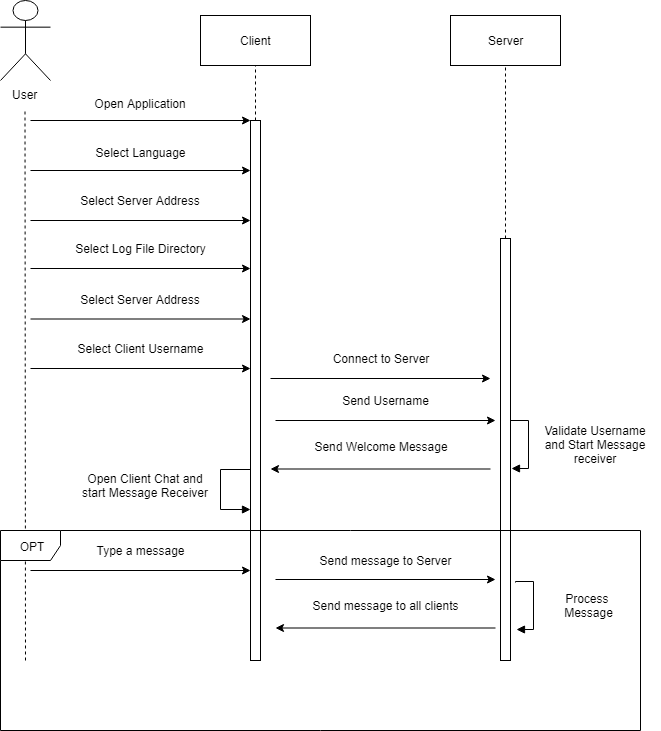

The diagram above was exported from draw.io. Its source (the exported page's mxGraphModel, read from the mxfile embedded in the PNG):
<mxGraphModel dx="1024" dy="599" grid="1" gridSize="10" guides="1" tooltips="1" connect="1" arrows="1" fold="1" page="1" pageScale="1" pageWidth="850" pageHeight="1100" math="0" shadow="0">
  <root>
    <mxCell id="0" />
    <mxCell id="1" parent="0" />
    <mxCell id="dDfeKot4aEKswB59RKuO-1" value="User" style="shape=umlActor;verticalLabelPosition=bottom;labelBackgroundColor=#ffffff;verticalAlign=top;html=1;" parent="1" vertex="1">
      <mxGeometry x="150" y="110" width="50" height="80" as="geometry" />
    </mxCell>
    <mxCell id="dDfeKot4aEKswB59RKuO-6" value="" style="endArrow=none;dashed=1;html=1;" parent="1" edge="1">
      <mxGeometry width="50" height="50" relative="1" as="geometry">
        <mxPoint x="175" y="770" as="sourcePoint" />
        <mxPoint x="174.5" y="220" as="targetPoint" />
      </mxGeometry>
    </mxCell>
    <mxCell id="dDfeKot4aEKswB59RKuO-7" value="Client" style="html=1;" parent="1" vertex="1">
      <mxGeometry x="350" y="125" width="110" height="50" as="geometry" />
    </mxCell>
    <mxCell id="dDfeKot4aEKswB59RKuO-8" value="Server" style="html=1;" parent="1" vertex="1">
      <mxGeometry x="600" y="125" width="110" height="50" as="geometry" />
    </mxCell>
    <mxCell id="dDfeKot4aEKswB59RKuO-9" value="" style="endArrow=none;dashed=1;html=1;entryX=0.5;entryY=1;entryDx=0;entryDy=0;" parent="1" source="dDfeKot4aEKswB59RKuO-32" target="dDfeKot4aEKswB59RKuO-7" edge="1">
      <mxGeometry width="50" height="50" relative="1" as="geometry">
        <mxPoint x="405" y="440" as="sourcePoint" />
        <mxPoint x="405" y="210" as="targetPoint" />
      </mxGeometry>
    </mxCell>
    <mxCell id="dDfeKot4aEKswB59RKuO-10" value="" style="endArrow=none;dashed=1;html=1;entryX=0.5;entryY=1;entryDx=0;entryDy=0;" parent="1" source="dDfeKot4aEKswB59RKuO-21" target="dDfeKot4aEKswB59RKuO-8" edge="1">
      <mxGeometry width="50" height="50" relative="1" as="geometry">
        <mxPoint x="655" y="520" as="sourcePoint" />
        <mxPoint x="405" y="185" as="targetPoint" />
      </mxGeometry>
    </mxCell>
    <mxCell id="dDfeKot4aEKswB59RKuO-11" value="" style="endArrow=classic;html=1;" parent="1" edge="1">
      <mxGeometry width="50" height="50" relative="1" as="geometry">
        <mxPoint x="180" y="230" as="sourcePoint" />
        <mxPoint x="400" y="230" as="targetPoint" />
      </mxGeometry>
    </mxCell>
    <mxCell id="dDfeKot4aEKswB59RKuO-13" value="" style="endArrow=classic;html=1;" parent="1" edge="1">
      <mxGeometry width="50" height="50" relative="1" as="geometry">
        <mxPoint x="180" y="280" as="sourcePoint" />
        <mxPoint x="400" y="280" as="targetPoint" />
      </mxGeometry>
    </mxCell>
    <mxCell id="dDfeKot4aEKswB59RKuO-14" value="Select Language" style="text;html=1;strokeColor=none;fillColor=none;align=center;verticalAlign=middle;whiteSpace=wrap;rounded=0;" parent="1" vertex="1">
      <mxGeometry x="215" y="251.5" width="150" height="20" as="geometry" />
    </mxCell>
    <mxCell id="dDfeKot4aEKswB59RKuO-15" value="" style="endArrow=classic;html=1;" parent="1" edge="1">
      <mxGeometry width="50" height="50" relative="1" as="geometry">
        <mxPoint x="180" y="330" as="sourcePoint" />
        <mxPoint x="400" y="330" as="targetPoint" />
      </mxGeometry>
    </mxCell>
    <mxCell id="dDfeKot4aEKswB59RKuO-16" value="Select Server Address" style="text;html=1;strokeColor=none;fillColor=none;align=center;verticalAlign=middle;whiteSpace=wrap;rounded=0;" parent="1" vertex="1">
      <mxGeometry x="220" y="300" width="140" height="20" as="geometry" />
    </mxCell>
    <mxCell id="dDfeKot4aEKswB59RKuO-24" value="" style="endArrow=classic;html=1;" parent="1" edge="1">
      <mxGeometry width="50" height="50" relative="1" as="geometry">
        <mxPoint x="640" y="578.5" as="sourcePoint" />
        <mxPoint x="420" y="578.5" as="targetPoint" />
      </mxGeometry>
    </mxCell>
    <mxCell id="dDfeKot4aEKswB59RKuO-25" value="Send Welcome Message" style="text;html=1;strokeColor=none;fillColor=none;align=center;verticalAlign=middle;whiteSpace=wrap;rounded=0;" parent="1" vertex="1">
      <mxGeometry x="455" y="546" width="150" height="20" as="geometry" />
    </mxCell>
    <mxCell id="dDfeKot4aEKswB59RKuO-32" value="" style="html=1;points=[];perimeter=orthogonalPerimeter;" parent="1" vertex="1">
      <mxGeometry x="400" y="230" width="10" height="540" as="geometry" />
    </mxCell>
    <mxCell id="M7VaaiXvK7qrXG8OfwrR-1" value="Open Application" style="text;html=1;strokeColor=none;fillColor=none;align=center;verticalAlign=middle;whiteSpace=wrap;rounded=0;" parent="1" vertex="1">
      <mxGeometry x="230" y="202.5" width="120" height="20" as="geometry" />
    </mxCell>
    <mxCell id="dDfeKot4aEKswB59RKuO-21" value="" style="html=1;points=[];perimeter=orthogonalPerimeter;" parent="1" vertex="1">
      <mxGeometry x="650" y="348" width="10" height="422" as="geometry" />
    </mxCell>
    <mxCell id="M7VaaiXvK7qrXG8OfwrR-10" value="" style="edgeStyle=orthogonalEdgeStyle;html=1;align=left;spacingLeft=2;endArrow=block;rounded=0;exitX=1.24;exitY=0.033;exitDx=0;exitDy=0;exitPerimeter=0;entryX=1.32;entryY=0.382;entryDx=0;entryDy=0;entryPerimeter=0;" parent="1" edge="1">
      <mxGeometry relative="1" as="geometry">
        <mxPoint x="665" y="691.5" as="sourcePoint" />
        <Array as="points">
          <mxPoint x="683" y="691" />
          <mxPoint x="683" y="738" />
        </Array>
        <mxPoint x="666" y="738.5" as="targetPoint" />
      </mxGeometry>
    </mxCell>
    <mxCell id="M7VaaiXvK7qrXG8OfwrR-12" value="" style="endArrow=classic;html=1;" parent="1" edge="1">
      <mxGeometry width="50" height="50" relative="1" as="geometry">
        <mxPoint x="645" y="737.5" as="sourcePoint" />
        <mxPoint x="425" y="737.5" as="targetPoint" />
      </mxGeometry>
    </mxCell>
    <mxCell id="M7VaaiXvK7qrXG8OfwrR-13" value="Send message to all clients" style="text;html=1;strokeColor=none;fillColor=none;align=center;verticalAlign=middle;whiteSpace=wrap;rounded=0;" parent="1" vertex="1">
      <mxGeometry x="460" y="705" width="150" height="20" as="geometry" />
    </mxCell>
    <mxCell id="M7VaaiXvK7qrXG8OfwrR-14" value="&amp;nbsp;Process&amp;nbsp;&amp;nbsp;&lt;br&gt;Message" style="text;html=1;strokeColor=none;fillColor=none;align=center;verticalAlign=middle;whiteSpace=wrap;rounded=0;" parent="1" vertex="1">
      <mxGeometry x="695" y="690" width="85" height="50" as="geometry" />
    </mxCell>
    <mxCell id="VPnGlapiFO2uEmdZfrCm-1" value="" style="endArrow=classic;html=1;" parent="1" edge="1">
      <mxGeometry width="50" height="50" relative="1" as="geometry">
        <mxPoint x="180" y="680" as="sourcePoint" />
        <mxPoint x="400" y="680" as="targetPoint" />
      </mxGeometry>
    </mxCell>
    <mxCell id="VPnGlapiFO2uEmdZfrCm-2" value="Type a message" style="text;html=1;strokeColor=none;fillColor=none;align=center;verticalAlign=middle;whiteSpace=wrap;rounded=0;" parent="1" vertex="1">
      <mxGeometry x="220" y="650" width="140" height="20" as="geometry" />
    </mxCell>
    <mxCell id="VPnGlapiFO2uEmdZfrCm-5" value="" style="endArrow=classic;html=1;" parent="1" edge="1">
      <mxGeometry width="50" height="50" relative="1" as="geometry">
        <mxPoint x="425" y="689" as="sourcePoint" />
        <mxPoint x="645" y="689" as="targetPoint" />
      </mxGeometry>
    </mxCell>
    <mxCell id="VPnGlapiFO2uEmdZfrCm-6" value="Send message to Server" style="text;html=1;strokeColor=none;fillColor=none;align=center;verticalAlign=middle;whiteSpace=wrap;rounded=0;" parent="1" vertex="1">
      <mxGeometry x="465" y="660" width="140" height="20" as="geometry" />
    </mxCell>
    <mxCell id="AKRubGmDXLgiPcC4Mg8S-1" value="" style="endArrow=classic;html=1;" edge="1" parent="1">
      <mxGeometry width="50" height="50" relative="1" as="geometry">
        <mxPoint x="180" y="378" as="sourcePoint" />
        <mxPoint x="400" y="378" as="targetPoint" />
      </mxGeometry>
    </mxCell>
    <mxCell id="AKRubGmDXLgiPcC4Mg8S-2" value="Select Log File Directory" style="text;html=1;strokeColor=none;fillColor=none;align=center;verticalAlign=middle;whiteSpace=wrap;rounded=0;" vertex="1" parent="1">
      <mxGeometry x="220" y="348" width="140" height="20" as="geometry" />
    </mxCell>
    <mxCell id="AKRubGmDXLgiPcC4Mg8S-3" value="" style="endArrow=classic;html=1;" edge="1" parent="1">
      <mxGeometry width="50" height="50" relative="1" as="geometry">
        <mxPoint x="180" y="428.5" as="sourcePoint" />
        <mxPoint x="400" y="428.5" as="targetPoint" />
      </mxGeometry>
    </mxCell>
    <mxCell id="AKRubGmDXLgiPcC4Mg8S-4" value="Select Server Address" style="text;html=1;strokeColor=none;fillColor=none;align=center;verticalAlign=middle;whiteSpace=wrap;rounded=0;" vertex="1" parent="1">
      <mxGeometry x="220" y="398.5" width="140" height="20" as="geometry" />
    </mxCell>
    <mxCell id="AKRubGmDXLgiPcC4Mg8S-5" value="" style="endArrow=classic;html=1;" edge="1" parent="1">
      <mxGeometry width="50" height="50" relative="1" as="geometry">
        <mxPoint x="180" y="478" as="sourcePoint" />
        <mxPoint x="400" y="478" as="targetPoint" />
      </mxGeometry>
    </mxCell>
    <mxCell id="AKRubGmDXLgiPcC4Mg8S-6" value="Select Client Username" style="text;html=1;strokeColor=none;fillColor=none;align=center;verticalAlign=middle;whiteSpace=wrap;rounded=0;" vertex="1" parent="1">
      <mxGeometry x="220" y="448" width="140" height="20" as="geometry" />
    </mxCell>
    <mxCell id="AKRubGmDXLgiPcC4Mg8S-7" value="" style="endArrow=classic;html=1;" edge="1" parent="1">
      <mxGeometry width="50" height="50" relative="1" as="geometry">
        <mxPoint x="420" y="488" as="sourcePoint" />
        <mxPoint x="640" y="488" as="targetPoint" />
      </mxGeometry>
    </mxCell>
    <mxCell id="AKRubGmDXLgiPcC4Mg8S-8" value="Connect to Server" style="text;html=1;strokeColor=none;fillColor=none;align=center;verticalAlign=middle;whiteSpace=wrap;rounded=0;" vertex="1" parent="1">
      <mxGeometry x="470" y="458" width="120" height="20" as="geometry" />
    </mxCell>
    <mxCell id="AKRubGmDXLgiPcC4Mg8S-9" value="" style="endArrow=classic;html=1;" edge="1" parent="1">
      <mxGeometry width="50" height="50" relative="1" as="geometry">
        <mxPoint x="425" y="530" as="sourcePoint" />
        <mxPoint x="645" y="530" as="targetPoint" />
      </mxGeometry>
    </mxCell>
    <mxCell id="AKRubGmDXLgiPcC4Mg8S-10" value="Send Username" style="text;html=1;strokeColor=none;fillColor=none;align=center;verticalAlign=middle;whiteSpace=wrap;rounded=0;" vertex="1" parent="1">
      <mxGeometry x="475" y="500" width="120" height="20" as="geometry" />
    </mxCell>
    <mxCell id="AKRubGmDXLgiPcC4Mg8S-11" value="Validate Username&lt;br&gt;and Start Message receiver" style="text;html=1;strokeColor=none;fillColor=none;align=center;verticalAlign=middle;whiteSpace=wrap;rounded=0;" vertex="1" parent="1">
      <mxGeometry x="680" y="529" width="130" height="50" as="geometry" />
    </mxCell>
    <mxCell id="AKRubGmDXLgiPcC4Mg8S-12" value="" style="edgeStyle=orthogonalEdgeStyle;html=1;align=left;spacingLeft=2;endArrow=block;rounded=0;exitX=1.24;exitY=0.033;exitDx=0;exitDy=0;exitPerimeter=0;entryX=1.32;entryY=0.382;entryDx=0;entryDy=0;entryPerimeter=0;" edge="1" parent="1">
      <mxGeometry relative="1" as="geometry">
        <mxPoint x="660" y="530.5" as="sourcePoint" />
        <Array as="points">
          <mxPoint x="678" y="529.5" />
          <mxPoint x="678" y="576.5" />
        </Array>
        <mxPoint x="661" y="577.5" as="targetPoint" />
      </mxGeometry>
    </mxCell>
    <mxCell id="AKRubGmDXLgiPcC4Mg8S-16" value="" style="edgeStyle=orthogonalEdgeStyle;html=1;align=left;spacingLeft=2;endArrow=block;rounded=0;exitX=0;exitY=0.698;exitDx=0;exitDy=0;exitPerimeter=0;" edge="1" parent="1" source="dDfeKot4aEKswB59RKuO-32">
      <mxGeometry relative="1" as="geometry">
        <mxPoint x="395" y="579" as="sourcePoint" />
        <Array as="points">
          <mxPoint x="370" y="579" />
          <mxPoint x="370" y="619" />
        </Array>
        <mxPoint x="400" y="619" as="targetPoint" />
      </mxGeometry>
    </mxCell>
    <mxCell id="AKRubGmDXLgiPcC4Mg8S-17" value="Open Client Chat and start Message Receiver" style="text;html=1;strokeColor=none;fillColor=none;align=center;verticalAlign=middle;whiteSpace=wrap;rounded=0;" vertex="1" parent="1">
      <mxGeometry x="230" y="570" width="130" height="50" as="geometry" />
    </mxCell>
    <mxCell id="AKRubGmDXLgiPcC4Mg8S-18" value="OPT" style="shape=umlFrame;whiteSpace=wrap;html=1;" vertex="1" parent="1">
      <mxGeometry x="150" y="640" width="640" height="200" as="geometry" />
    </mxCell>
  </root>
</mxGraphModel>